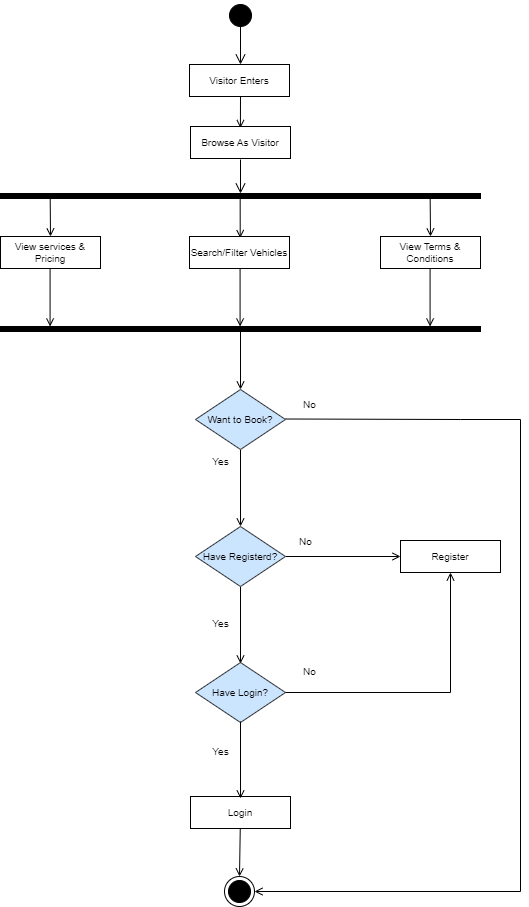

The diagram above was exported from draw.io. Its source (the exported page's mxGraphModel, read from the mxfile embedded in the PNG):
<mxGraphModel dx="1036" dy="606" grid="1" gridSize="10" guides="1" tooltips="1" connect="1" arrows="1" fold="1" page="1" pageScale="1" pageWidth="850" pageHeight="1100" math="0" shadow="0">
  <root>
    <mxCell id="0" />
    <mxCell id="1" parent="0" />
    <mxCell id="8RWMz7gFzFc4p5ido4rV-1" value="" style="ellipse;html=1;shape=startState;fillColor=#000000;strokeColor=#000000;verticalAlign=middle;fontSize=10;" parent="1" vertex="1">
      <mxGeometry x="385" y="34" width="30" height="30" as="geometry" />
    </mxCell>
    <mxCell id="8RWMz7gFzFc4p5ido4rV-2" value="" style="edgeStyle=orthogonalEdgeStyle;html=1;verticalAlign=middle;endArrow=open;endSize=8;strokeColor=#000000;rounded=0;fontSize=10;" parent="1" edge="1">
      <mxGeometry relative="1" as="geometry">
        <mxPoint x="400" y="98" as="targetPoint" />
        <mxPoint x="400" y="60" as="sourcePoint" />
        <Array as="points">
          <mxPoint x="400" y="58" />
          <mxPoint x="400" y="58" />
        </Array>
      </mxGeometry>
    </mxCell>
    <mxCell id="8RWMz7gFzFc4p5ido4rV-6" value="" style="edgeStyle=orthogonalEdgeStyle;html=1;align=left;verticalAlign=top;endArrow=open;endSize=8;strokeColor=#000000;rounded=0;fontSize=10;" parent="1" edge="1">
      <mxGeometry x="-1" relative="1" as="geometry">
        <mxPoint x="400" y="227" as="targetPoint" />
        <mxPoint x="400" y="193" as="sourcePoint" />
      </mxGeometry>
    </mxCell>
    <mxCell id="8RWMz7gFzFc4p5ido4rV-7" value="" style="endArrow=open;html=1;rounded=0;align=center;verticalAlign=top;endFill=0;labelBackgroundColor=none;entryX=0.499;entryY=0.048;entryDx=0;entryDy=0;fontSize=10;exitX=0.5;exitY=1;exitDx=0;exitDy=0;entryPerimeter=0;" parent="1" target="8RWMz7gFzFc4p5ido4rV-10" edge="1">
      <mxGeometry relative="1" as="geometry">
        <mxPoint x="400" y="130" as="sourcePoint" />
        <mxPoint x="400" y="158" as="targetPoint" />
      </mxGeometry>
    </mxCell>
    <mxCell id="8RWMz7gFzFc4p5ido4rV-8" value="" style="resizable=0;html=1;align=right;verticalAlign=bottom;labelBackgroundColor=none;fontSize=10;" parent="8RWMz7gFzFc4p5ido4rV-7" connectable="0" vertex="1">
      <mxGeometry x="1" relative="1" as="geometry" />
    </mxCell>
    <mxCell id="8RWMz7gFzFc4p5ido4rV-9" value="Visitor Enters" style="html=1;dashed=0;whiteSpace=wrap;fontSize=10;" parent="1" vertex="1">
      <mxGeometry x="349" y="98" width="100" height="32" as="geometry" />
    </mxCell>
    <mxCell id="8RWMz7gFzFc4p5ido4rV-10" value="Browse As Visitor" style="html=1;dashed=0;whiteSpace=wrap;fontSize=10;" parent="1" vertex="1">
      <mxGeometry x="350" y="160" width="100" height="32" as="geometry" />
    </mxCell>
    <mxCell id="8RWMz7gFzFc4p5ido4rV-15" value="View services &amp;amp; Pricing" style="html=1;dashed=0;whiteSpace=wrap;fontSize=10;" parent="1" vertex="1">
      <mxGeometry x="160" y="270" width="100" height="32" as="geometry" />
    </mxCell>
    <mxCell id="8RWMz7gFzFc4p5ido4rV-16" value="" style="endArrow=open;html=1;rounded=0;align=center;verticalAlign=top;endFill=0;labelBackgroundColor=none;exitX=1.07;exitY=0.909;exitDx=0;exitDy=0;exitPerimeter=0;fontSize=10;entryX=0.5;entryY=0;entryDx=0;entryDy=0;" parent="1" target="8RWMz7gFzFc4p5ido4rV-15" edge="1">
      <mxGeometry relative="1" as="geometry">
        <mxPoint x="209.66" y="227" as="sourcePoint" />
        <mxPoint x="209.66" y="262" as="targetPoint" />
      </mxGeometry>
    </mxCell>
    <mxCell id="8RWMz7gFzFc4p5ido4rV-17" value="" style="endArrow=open;html=1;rounded=0;align=center;verticalAlign=top;endFill=0;labelBackgroundColor=none;exitX=1.07;exitY=0.909;exitDx=0;exitDy=0;exitPerimeter=0;fontSize=10;entryX=0.507;entryY=0.048;entryDx=0;entryDy=0;entryPerimeter=0;" parent="1" target="8RWMz7gFzFc4p5ido4rV-42" edge="1">
      <mxGeometry relative="1" as="geometry">
        <mxPoint x="399.66" y="232" as="sourcePoint" />
        <mxPoint x="399" y="270" as="targetPoint" />
      </mxGeometry>
    </mxCell>
    <mxCell id="8RWMz7gFzFc4p5ido4rV-18" value="" style="endArrow=open;html=1;rounded=0;align=center;verticalAlign=top;endFill=0;labelBackgroundColor=none;exitX=1.07;exitY=0.909;exitDx=0;exitDy=0;exitPerimeter=0;fontSize=10;entryX=0.5;entryY=0;entryDx=0;entryDy=0;" parent="1" target="8RWMz7gFzFc4p5ido4rV-40" edge="1">
      <mxGeometry relative="1" as="geometry">
        <mxPoint x="589.66" y="232" as="sourcePoint" />
        <mxPoint x="589.66" y="267" as="targetPoint" />
      </mxGeometry>
    </mxCell>
    <mxCell id="8RWMz7gFzFc4p5ido4rV-19" value="" style="html=1;points=[];perimeter=orthogonalPerimeter;fillColor=strokeColor;direction=south;fontSize=10;" parent="1" vertex="1">
      <mxGeometry x="160" y="227" width="480" height="5" as="geometry" />
    </mxCell>
    <mxCell id="8RWMz7gFzFc4p5ido4rV-20" value="Have Login?" style="rhombus;whiteSpace=wrap;html=1;fillColor=#cce5ff;strokeColor=#36393d;fontSize=10;" parent="1" vertex="1">
      <mxGeometry x="355" y="696" width="90" height="60" as="geometry" />
    </mxCell>
    <mxCell id="8RWMz7gFzFc4p5ido4rV-21" value="" style="resizable=0;html=1;align=right;verticalAlign=bottom;labelBackgroundColor=none;fontSize=10;" parent="1" connectable="0" vertex="1">
      <mxGeometry x="400" y="416.8571428571429" as="geometry" />
    </mxCell>
    <mxCell id="8RWMz7gFzFc4p5ido4rV-26" value="" style="endArrow=open;html=1;rounded=0;align=center;verticalAlign=top;endFill=0;labelBackgroundColor=none;fontSize=10;" parent="1" source="8RWMz7gFzFc4p5ido4rV-3" edge="1">
      <mxGeometry relative="1" as="geometry">
        <mxPoint x="446" y="456.5" as="sourcePoint" />
        <mxPoint x="400" y="560" as="targetPoint" />
        <Array as="points" />
      </mxGeometry>
    </mxCell>
    <mxCell id="8RWMz7gFzFc4p5ido4rV-28" value="" style="resizable=0;html=1;align=right;verticalAlign=bottom;labelBackgroundColor=none;fontSize=10;" parent="8RWMz7gFzFc4p5ido4rV-26" connectable="0" vertex="1">
      <mxGeometry x="1" relative="1" as="geometry" />
    </mxCell>
    <mxCell id="8RWMz7gFzFc4p5ido4rV-30" value="" style="endArrow=open;html=1;rounded=0;align=center;verticalAlign=top;endFill=0;labelBackgroundColor=none;exitX=1.07;exitY=0.909;exitDx=0;exitDy=0;exitPerimeter=0;fontSize=10;" parent="1" edge="1">
      <mxGeometry relative="1" as="geometry">
        <mxPoint x="400.69" y="392" as="sourcePoint" />
        <mxPoint x="400" y="392.50024166263904" as="targetPoint" />
      </mxGeometry>
    </mxCell>
    <mxCell id="8RWMz7gFzFc4p5ido4rV-35" value="" style="endArrow=open;html=1;rounded=0;align=center;verticalAlign=top;endFill=0;labelBackgroundColor=none;exitX=1;exitY=0.5;exitDx=0;exitDy=0;fontSize=10;entryX=0.5;entryY=1;entryDx=0;entryDy=0;" parent="1" source="8RWMz7gFzFc4p5ido4rV-20" target="8RWMz7gFzFc4p5ido4rV-41" edge="1">
      <mxGeometry relative="1" as="geometry">
        <mxPoint x="589" y="696" as="sourcePoint" />
        <mxPoint x="620" y="726" as="targetPoint" />
        <Array as="points">
          <mxPoint x="610" y="726" />
        </Array>
      </mxGeometry>
    </mxCell>
    <mxCell id="8RWMz7gFzFc4p5ido4rV-40" value="View Terms &amp;amp; Conditions" style="html=1;dashed=0;whiteSpace=wrap;fontSize=10;" parent="1" vertex="1">
      <mxGeometry x="540" y="270" width="100" height="32" as="geometry" />
    </mxCell>
    <mxCell id="8RWMz7gFzFc4p5ido4rV-41" value="Register" style="html=1;dashed=0;whiteSpace=wrap;fontSize=10;" parent="1" vertex="1">
      <mxGeometry x="560" y="574" width="100" height="32" as="geometry" />
    </mxCell>
    <mxCell id="8RWMz7gFzFc4p5ido4rV-42" value="Search/Filter Vehicles" style="html=1;dashed=0;whiteSpace=wrap;fontSize=10;" parent="1" vertex="1">
      <mxGeometry x="349" y="270" width="100" height="32" as="geometry" />
    </mxCell>
    <mxCell id="8RWMz7gFzFc4p5ido4rV-44" value="" style="endArrow=open;html=1;rounded=0;align=center;verticalAlign=top;endFill=0;labelBackgroundColor=none;exitX=1.07;exitY=0.909;exitDx=0;exitDy=0;exitPerimeter=0;fontSize=10;" parent="1" edge="1">
      <mxGeometry relative="1" as="geometry">
        <mxPoint x="400" y="365" as="sourcePoint" />
        <mxPoint x="400" y="423" as="targetPoint" />
      </mxGeometry>
    </mxCell>
    <mxCell id="8RWMz7gFzFc4p5ido4rV-45" value="" style="endArrow=open;html=1;rounded=0;align=center;verticalAlign=top;endFill=0;labelBackgroundColor=none;exitX=1.07;exitY=0.909;exitDx=0;exitDy=0;exitPerimeter=0;fontSize=10;" parent="1" edge="1">
      <mxGeometry relative="1" as="geometry">
        <mxPoint x="589.58" y="302" as="sourcePoint" />
        <mxPoint x="589.58" y="360" as="targetPoint" />
      </mxGeometry>
    </mxCell>
    <mxCell id="8RWMz7gFzFc4p5ido4rV-48" value="" style="endArrow=open;html=1;rounded=0;align=center;verticalAlign=top;endFill=0;labelBackgroundColor=none;exitX=1;exitY=0.5;exitDx=0;exitDy=0;fontSize=10;" parent="1" source="5hpSTH4M3DigclWY-irF-15" edge="1">
      <mxGeometry relative="1" as="geometry">
        <mxPoint x="700" y="522" as="sourcePoint" />
        <mxPoint x="560" y="590" as="targetPoint" />
      </mxGeometry>
    </mxCell>
    <mxCell id="8RWMz7gFzFc4p5ido4rV-52" value="" style="endArrow=open;html=1;rounded=0;align=center;verticalAlign=top;endFill=0;labelBackgroundColor=none;fontSize=10;entryX=0.5;entryY=0;entryDx=0;entryDy=0;" parent="1" source="8RWMz7gFzFc4p5ido4rV-55" target="8RWMz7gFzFc4p5ido4rV-53" edge="1">
      <mxGeometry relative="1" as="geometry">
        <mxPoint x="399.64" y="715" as="sourcePoint" />
        <mxPoint x="399.64" y="763" as="targetPoint" />
      </mxGeometry>
    </mxCell>
    <mxCell id="8RWMz7gFzFc4p5ido4rV-53" value="" style="ellipse;html=1;shape=endState;fillColor=#000000;strokeColor=#000000;fontSize=10;" parent="1" vertex="1">
      <mxGeometry x="384" y="910" width="30" height="30" as="geometry" />
    </mxCell>
    <mxCell id="8RWMz7gFzFc4p5ido4rV-55" value="Login" style="html=1;dashed=0;whiteSpace=wrap;fontSize=10;" parent="1" vertex="1">
      <mxGeometry x="350" y="830" width="100" height="32" as="geometry" />
    </mxCell>
    <mxCell id="8RWMz7gFzFc4p5ido4rV-31" value="Yes" style="text;html=1;align=center;verticalAlign=middle;resizable=0;points=[];autosize=1;strokeColor=none;fillColor=none;fontSize=10;" parent="1" vertex="1">
      <mxGeometry x="360" y="480" width="40" height="30" as="geometry" />
    </mxCell>
    <mxCell id="5hpSTH4M3DigclWY-irF-2" value="" style="endArrow=open;html=1;rounded=0;align=center;verticalAlign=top;endFill=0;labelBackgroundColor=none;fontSize=10;entryX=1;entryY=0.5;entryDx=0;entryDy=0;" parent="1" target="8RWMz7gFzFc4p5ido4rV-53" edge="1">
      <mxGeometry relative="1" as="geometry">
        <mxPoint x="445" y="452.5" as="sourcePoint" />
        <mxPoint x="680" y="920" as="targetPoint" />
        <Array as="points">
          <mxPoint x="620" y="453" />
          <mxPoint x="680" y="453" />
          <mxPoint x="680" y="925" />
        </Array>
      </mxGeometry>
    </mxCell>
    <mxCell id="5hpSTH4M3DigclWY-irF-3" value="" style="resizable=0;html=1;align=left;verticalAlign=bottom;labelBackgroundColor=none;fontSize=10;" parent="5hpSTH4M3DigclWY-irF-2" connectable="0" vertex="1">
      <mxGeometry x="-1" relative="1" as="geometry" />
    </mxCell>
    <mxCell id="8RWMz7gFzFc4p5ido4rV-3" value="&lt;div&gt;Want to Book?&lt;/div&gt;" style="rhombus;whiteSpace=wrap;html=1;fillColor=#cce5ff;strokeColor=#36393d;fontSize=10;" parent="1" vertex="1">
      <mxGeometry x="355" y="423" width="90" height="60" as="geometry" />
    </mxCell>
    <mxCell id="5hpSTH4M3DigclWY-irF-9" value="" style="endArrow=open;html=1;rounded=0;align=center;verticalAlign=top;endFill=0;labelBackgroundColor=none;exitX=1.07;exitY=0.909;exitDx=0;exitDy=0;exitPerimeter=0;fontSize=10;" parent="1" edge="1">
      <mxGeometry relative="1" as="geometry">
        <mxPoint x="399.58000000000004" y="302" as="sourcePoint" />
        <mxPoint x="399.58000000000004" y="360" as="targetPoint" />
      </mxGeometry>
    </mxCell>
    <mxCell id="5hpSTH4M3DigclWY-irF-10" value="" style="endArrow=open;html=1;rounded=0;align=center;verticalAlign=top;endFill=0;labelBackgroundColor=none;exitX=1.07;exitY=0.909;exitDx=0;exitDy=0;exitPerimeter=0;fontSize=10;" parent="1" edge="1">
      <mxGeometry relative="1" as="geometry">
        <mxPoint x="209.58000000000004" y="302" as="sourcePoint" />
        <mxPoint x="209.58000000000004" y="360" as="targetPoint" />
      </mxGeometry>
    </mxCell>
    <mxCell id="8RWMz7gFzFc4p5ido4rV-46" value="" style="html=1;points=[];perimeter=orthogonalPerimeter;fillColor=strokeColor;direction=south;fontSize=10;" parent="1" vertex="1">
      <mxGeometry x="160" y="360" width="480" height="5" as="geometry" />
    </mxCell>
    <mxCell id="5hpSTH4M3DigclWY-irF-12" value="" style="endArrow=open;html=1;rounded=0;align=center;verticalAlign=top;endFill=0;labelBackgroundColor=none;fontSize=10;" parent="1" edge="1">
      <mxGeometry relative="1" as="geometry">
        <mxPoint x="400" y="620" as="sourcePoint" />
        <mxPoint x="400" y="697" as="targetPoint" />
        <Array as="points" />
      </mxGeometry>
    </mxCell>
    <mxCell id="5hpSTH4M3DigclWY-irF-13" value="" style="resizable=0;html=1;align=right;verticalAlign=bottom;labelBackgroundColor=none;fontSize=10;" parent="5hpSTH4M3DigclWY-irF-12" connectable="0" vertex="1">
      <mxGeometry x="1" relative="1" as="geometry" />
    </mxCell>
    <mxCell id="5hpSTH4M3DigclWY-irF-14" value="Yes" style="text;html=1;align=center;verticalAlign=middle;resizable=0;points=[];autosize=1;strokeColor=none;fillColor=none;fontSize=10;" parent="1" vertex="1">
      <mxGeometry x="360" y="642" width="40" height="30" as="geometry" />
    </mxCell>
    <mxCell id="5hpSTH4M3DigclWY-irF-15" value="Have Registerd?" style="rhombus;whiteSpace=wrap;html=1;fillColor=#cce5ff;strokeColor=#36393d;fontSize=10;" parent="1" vertex="1">
      <mxGeometry x="355" y="560" width="90" height="60" as="geometry" />
    </mxCell>
    <mxCell id="5hpSTH4M3DigclWY-irF-16" value="" style="endArrow=open;html=1;rounded=0;align=center;verticalAlign=top;endFill=0;labelBackgroundColor=none;fontSize=10;" parent="1" edge="1">
      <mxGeometry relative="1" as="geometry">
        <mxPoint x="400" y="755" as="sourcePoint" />
        <mxPoint x="400" y="832" as="targetPoint" />
        <Array as="points" />
      </mxGeometry>
    </mxCell>
    <mxCell id="5hpSTH4M3DigclWY-irF-17" value="" style="resizable=0;html=1;align=right;verticalAlign=bottom;labelBackgroundColor=none;fontSize=10;" parent="5hpSTH4M3DigclWY-irF-16" connectable="0" vertex="1">
      <mxGeometry x="1" relative="1" as="geometry" />
    </mxCell>
    <mxCell id="5hpSTH4M3DigclWY-irF-18" value="Yes" style="text;html=1;align=center;verticalAlign=middle;resizable=0;points=[];autosize=1;strokeColor=none;fillColor=none;fontSize=10;" parent="1" vertex="1">
      <mxGeometry x="360" y="770" width="40" height="30" as="geometry" />
    </mxCell>
    <mxCell id="5hpSTH4M3DigclWY-irF-22" value="No" style="text;html=1;align=center;verticalAlign=middle;resizable=0;points=[];autosize=1;strokeColor=none;fillColor=none;fontSize=10;" parent="1" vertex="1">
      <mxGeometry x="445" y="560" width="40" height="30" as="geometry" />
    </mxCell>
    <mxCell id="5hpSTH4M3DigclWY-irF-25" value="No" style="text;html=1;align=center;verticalAlign=middle;resizable=0;points=[];autosize=1;strokeColor=none;fillColor=none;fontSize=10;" parent="1" vertex="1">
      <mxGeometry x="449" y="423" width="40" height="30" as="geometry" />
    </mxCell>
    <mxCell id="5hpSTH4M3DigclWY-irF-28" value="No" style="text;html=1;align=center;verticalAlign=middle;resizable=0;points=[];autosize=1;strokeColor=none;fillColor=none;fontSize=10;" parent="1" vertex="1">
      <mxGeometry x="449" y="690" width="40" height="30" as="geometry" />
    </mxCell>
  </root>
</mxGraphModel>